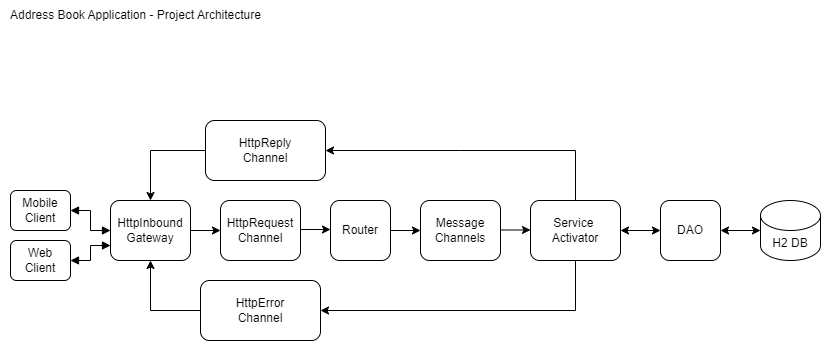

The diagram above was exported from draw.io. Its source (the exported page's mxGraphModel, read from the mxfile embedded in the PNG):
<mxGraphModel dx="1018" dy="413" grid="1" gridSize="10" guides="1" tooltips="1" connect="1" arrows="1" fold="1" page="1" pageScale="1" pageWidth="827" pageHeight="1169" math="0" shadow="0">
  <root>
    <mxCell id="0" />
    <mxCell id="1" parent="0" />
    <mxCell id="ZfnHxVfVURmi0O_i2x3B-1" value="Mobile&lt;div&gt;Client&lt;/div&gt;" style="rounded=1;whiteSpace=wrap;html=1;" vertex="1" parent="1">
      <mxGeometry x="10" y="190" width="60" height="40" as="geometry" />
    </mxCell>
    <mxCell id="ZfnHxVfVURmi0O_i2x3B-2" value="HttpInbound&lt;div&gt;Gateway&lt;/div&gt;" style="rounded=1;whiteSpace=wrap;html=1;" vertex="1" parent="1">
      <mxGeometry x="110" y="200" width="80" height="60" as="geometry" />
    </mxCell>
    <mxCell id="ZfnHxVfVURmi0O_i2x3B-3" value="Service&amp;nbsp;&lt;div&gt;Activator&lt;/div&gt;" style="rounded=1;whiteSpace=wrap;html=1;" vertex="1" parent="1">
      <mxGeometry x="530" y="200" width="90" height="60" as="geometry" />
    </mxCell>
    <mxCell id="ZfnHxVfVURmi0O_i2x3B-4" value="DAO" style="rounded=1;whiteSpace=wrap;html=1;" vertex="1" parent="1">
      <mxGeometry x="660" y="200" width="60" height="60" as="geometry" />
    </mxCell>
    <mxCell id="ZfnHxVfVURmi0O_i2x3B-5" value="H2 DB" style="shape=cylinder3;whiteSpace=wrap;html=1;boundedLbl=1;backgroundOutline=1;size=15;" vertex="1" parent="1">
      <mxGeometry x="760" y="200" width="60" height="60" as="geometry" />
    </mxCell>
    <mxCell id="ZfnHxVfVURmi0O_i2x3B-7" value="" style="endArrow=classic;startArrow=classic;html=1;rounded=0;exitX=1;exitY=0.5;exitDx=0;exitDy=0;" edge="1" parent="1" source="ZfnHxVfVURmi0O_i2x3B-4">
      <mxGeometry width="50" height="50" relative="1" as="geometry">
        <mxPoint x="710" y="280" as="sourcePoint" />
        <mxPoint x="760" y="230" as="targetPoint" />
      </mxGeometry>
    </mxCell>
    <mxCell id="ZfnHxVfVURmi0O_i2x3B-9" value="" style="endArrow=classic;startArrow=classic;html=1;rounded=0;entryX=0;entryY=0.5;entryDx=0;entryDy=0;exitX=1;exitY=0.5;exitDx=0;exitDy=0;" edge="1" parent="1" source="ZfnHxVfVURmi0O_i2x3B-3" target="ZfnHxVfVURmi0O_i2x3B-4">
      <mxGeometry width="50" height="50" relative="1" as="geometry">
        <mxPoint x="610" y="230" as="sourcePoint" />
        <mxPoint x="600" y="220" as="targetPoint" />
      </mxGeometry>
    </mxCell>
    <mxCell id="ZfnHxVfVURmi0O_i2x3B-10" value="Message Channels" style="rounded=1;whiteSpace=wrap;html=1;" vertex="1" parent="1">
      <mxGeometry x="420" y="200" width="80" height="60" as="geometry" />
    </mxCell>
    <mxCell id="ZfnHxVfVURmi0O_i2x3B-21" value="Router" style="rounded=1;whiteSpace=wrap;html=1;" vertex="1" parent="1">
      <mxGeometry x="330" y="200" width="60" height="60" as="geometry" />
    </mxCell>
    <mxCell id="ZfnHxVfVURmi0O_i2x3B-25" value="HttpError&lt;div&gt;Channel&lt;/div&gt;" style="rounded=1;whiteSpace=wrap;html=1;" vertex="1" parent="1">
      <mxGeometry x="200" y="280" width="120" height="60" as="geometry" />
    </mxCell>
    <mxCell id="ZfnHxVfVURmi0O_i2x3B-26" value="HttpRequest&lt;div&gt;Channel&lt;/div&gt;" style="rounded=1;whiteSpace=wrap;html=1;" vertex="1" parent="1">
      <mxGeometry x="220" y="200" width="80" height="60" as="geometry" />
    </mxCell>
    <mxCell id="ZfnHxVfVURmi0O_i2x3B-27" value="HttpReply&lt;div&gt;Channel&lt;/div&gt;" style="rounded=1;whiteSpace=wrap;html=1;" vertex="1" parent="1">
      <mxGeometry x="205" y="120" width="120" height="60" as="geometry" />
    </mxCell>
    <mxCell id="ZfnHxVfVURmi0O_i2x3B-29" value="" style="endArrow=classic;html=1;rounded=0;exitX=0.5;exitY=1;exitDx=0;exitDy=0;entryX=1;entryY=0.5;entryDx=0;entryDy=0;" edge="1" parent="1" source="ZfnHxVfVURmi0O_i2x3B-3" target="ZfnHxVfVURmi0O_i2x3B-25">
      <mxGeometry width="50" height="50" relative="1" as="geometry">
        <mxPoint x="555" y="250" as="sourcePoint" />
        <mxPoint x="360" y="320" as="targetPoint" />
        <Array as="points">
          <mxPoint x="575" y="310" />
        </Array>
      </mxGeometry>
    </mxCell>
    <mxCell id="ZfnHxVfVURmi0O_i2x3B-33" value="" style="endArrow=classic;html=1;rounded=0;exitX=1;exitY=0.5;exitDx=0;exitDy=0;entryX=0;entryY=0.5;entryDx=0;entryDy=0;" edge="1" parent="1" source="ZfnHxVfVURmi0O_i2x3B-21" target="ZfnHxVfVURmi0O_i2x3B-10">
      <mxGeometry width="50" height="50" relative="1" as="geometry">
        <mxPoint x="420" y="400" as="sourcePoint" />
        <mxPoint x="470" y="350" as="targetPoint" />
      </mxGeometry>
    </mxCell>
    <mxCell id="ZfnHxVfVURmi0O_i2x3B-34" value="" style="endArrow=classic;html=1;rounded=0;entryX=0.5;entryY=0;entryDx=0;entryDy=0;exitX=0;exitY=0.5;exitDx=0;exitDy=0;" edge="1" parent="1" source="ZfnHxVfVURmi0O_i2x3B-27" target="ZfnHxVfVURmi0O_i2x3B-2">
      <mxGeometry width="50" height="50" relative="1" as="geometry">
        <mxPoint x="60" y="160" as="sourcePoint" />
        <mxPoint x="110" y="110" as="targetPoint" />
        <Array as="points">
          <mxPoint x="150" y="150" />
        </Array>
      </mxGeometry>
    </mxCell>
    <mxCell id="ZfnHxVfVURmi0O_i2x3B-35" value="" style="endArrow=classic;html=1;rounded=0;entryX=0.5;entryY=1;entryDx=0;entryDy=0;exitX=0;exitY=0.5;exitDx=0;exitDy=0;" edge="1" parent="1" source="ZfnHxVfVURmi0O_i2x3B-25" target="ZfnHxVfVURmi0O_i2x3B-2">
      <mxGeometry width="50" height="50" relative="1" as="geometry">
        <mxPoint x="90" y="370" as="sourcePoint" />
        <mxPoint x="140" y="320" as="targetPoint" />
        <Array as="points">
          <mxPoint x="150" y="310" />
        </Array>
      </mxGeometry>
    </mxCell>
    <mxCell id="ZfnHxVfVURmi0O_i2x3B-36" value="Address Book Application - Project Architecture" style="text;html=1;align=center;verticalAlign=middle;resizable=0;points=[];autosize=1;strokeColor=none;fillColor=none;" vertex="1" parent="1">
      <mxGeometry width="270" height="30" as="geometry" />
    </mxCell>
    <mxCell id="ZfnHxVfVURmi0O_i2x3B-37" value="Web&lt;div&gt;Client&lt;/div&gt;" style="rounded=1;whiteSpace=wrap;html=1;" vertex="1" parent="1">
      <mxGeometry x="10" y="240" width="60" height="40" as="geometry" />
    </mxCell>
    <mxCell id="ZfnHxVfVURmi0O_i2x3B-39" value="" style="endArrow=block;startArrow=block;endFill=1;startFill=1;html=1;rounded=0;entryX=0;entryY=0.5;entryDx=0;entryDy=0;exitX=1;exitY=0.5;exitDx=0;exitDy=0;" edge="1" parent="1" source="ZfnHxVfVURmi0O_i2x3B-1" target="ZfnHxVfVURmi0O_i2x3B-2">
      <mxGeometry width="160" relative="1" as="geometry">
        <mxPoint x="-50" y="130" as="sourcePoint" />
        <mxPoint x="110" y="130" as="targetPoint" />
        <Array as="points">
          <mxPoint x="90" y="210" />
          <mxPoint x="90" y="230" />
        </Array>
      </mxGeometry>
    </mxCell>
    <mxCell id="ZfnHxVfVURmi0O_i2x3B-45" value="" style="endArrow=classic;html=1;rounded=0;exitX=1;exitY=0.5;exitDx=0;exitDy=0;entryX=0;entryY=0.5;entryDx=0;entryDy=0;" edge="1" parent="1" source="ZfnHxVfVURmi0O_i2x3B-2" target="ZfnHxVfVURmi0O_i2x3B-26">
      <mxGeometry width="50" height="50" relative="1" as="geometry">
        <mxPoint x="190" y="229.5" as="sourcePoint" />
        <mxPoint x="200" y="230" as="targetPoint" />
      </mxGeometry>
    </mxCell>
    <mxCell id="ZfnHxVfVURmi0O_i2x3B-46" value="" style="endArrow=classic;html=1;rounded=0;exitX=1;exitY=0.5;exitDx=0;exitDy=0;entryX=0;entryY=0.5;entryDx=0;entryDy=0;" edge="1" parent="1">
      <mxGeometry width="50" height="50" relative="1" as="geometry">
        <mxPoint x="500" y="229.5" as="sourcePoint" />
        <mxPoint x="530" y="229.5" as="targetPoint" />
      </mxGeometry>
    </mxCell>
    <mxCell id="ZfnHxVfVURmi0O_i2x3B-47" value="" style="endArrow=classic;html=1;rounded=0;exitX=0.5;exitY=0;exitDx=0;exitDy=0;entryX=1;entryY=0.5;entryDx=0;entryDy=0;" edge="1" parent="1" source="ZfnHxVfVURmi0O_i2x3B-3" target="ZfnHxVfVURmi0O_i2x3B-27">
      <mxGeometry width="50" height="50" relative="1" as="geometry">
        <mxPoint x="575" y="110" as="sourcePoint" />
        <mxPoint x="360" y="150" as="targetPoint" />
        <Array as="points">
          <mxPoint x="575" y="150" />
          <mxPoint x="460" y="150" />
        </Array>
      </mxGeometry>
    </mxCell>
    <mxCell id="ZfnHxVfVURmi0O_i2x3B-50" value="" style="endArrow=classic;html=1;rounded=0;exitX=1;exitY=0.5;exitDx=0;exitDy=0;entryX=0;entryY=0.5;entryDx=0;entryDy=0;" edge="1" parent="1">
      <mxGeometry width="50" height="50" relative="1" as="geometry">
        <mxPoint x="300" y="229" as="sourcePoint" />
        <mxPoint x="330" y="229" as="targetPoint" />
      </mxGeometry>
    </mxCell>
    <mxCell id="ZfnHxVfVURmi0O_i2x3B-51" value="" style="endArrow=block;startArrow=block;endFill=1;startFill=1;html=1;rounded=0;entryX=0;entryY=0.75;entryDx=0;entryDy=0;exitX=1;exitY=0.5;exitDx=0;exitDy=0;" edge="1" parent="1" target="ZfnHxVfVURmi0O_i2x3B-2">
      <mxGeometry width="160" relative="1" as="geometry">
        <mxPoint x="70" y="260" as="sourcePoint" />
        <mxPoint x="110" y="280" as="targetPoint" />
        <Array as="points">
          <mxPoint x="90" y="260" />
          <mxPoint x="90" y="245" />
        </Array>
      </mxGeometry>
    </mxCell>
  </root>
</mxGraphModel>